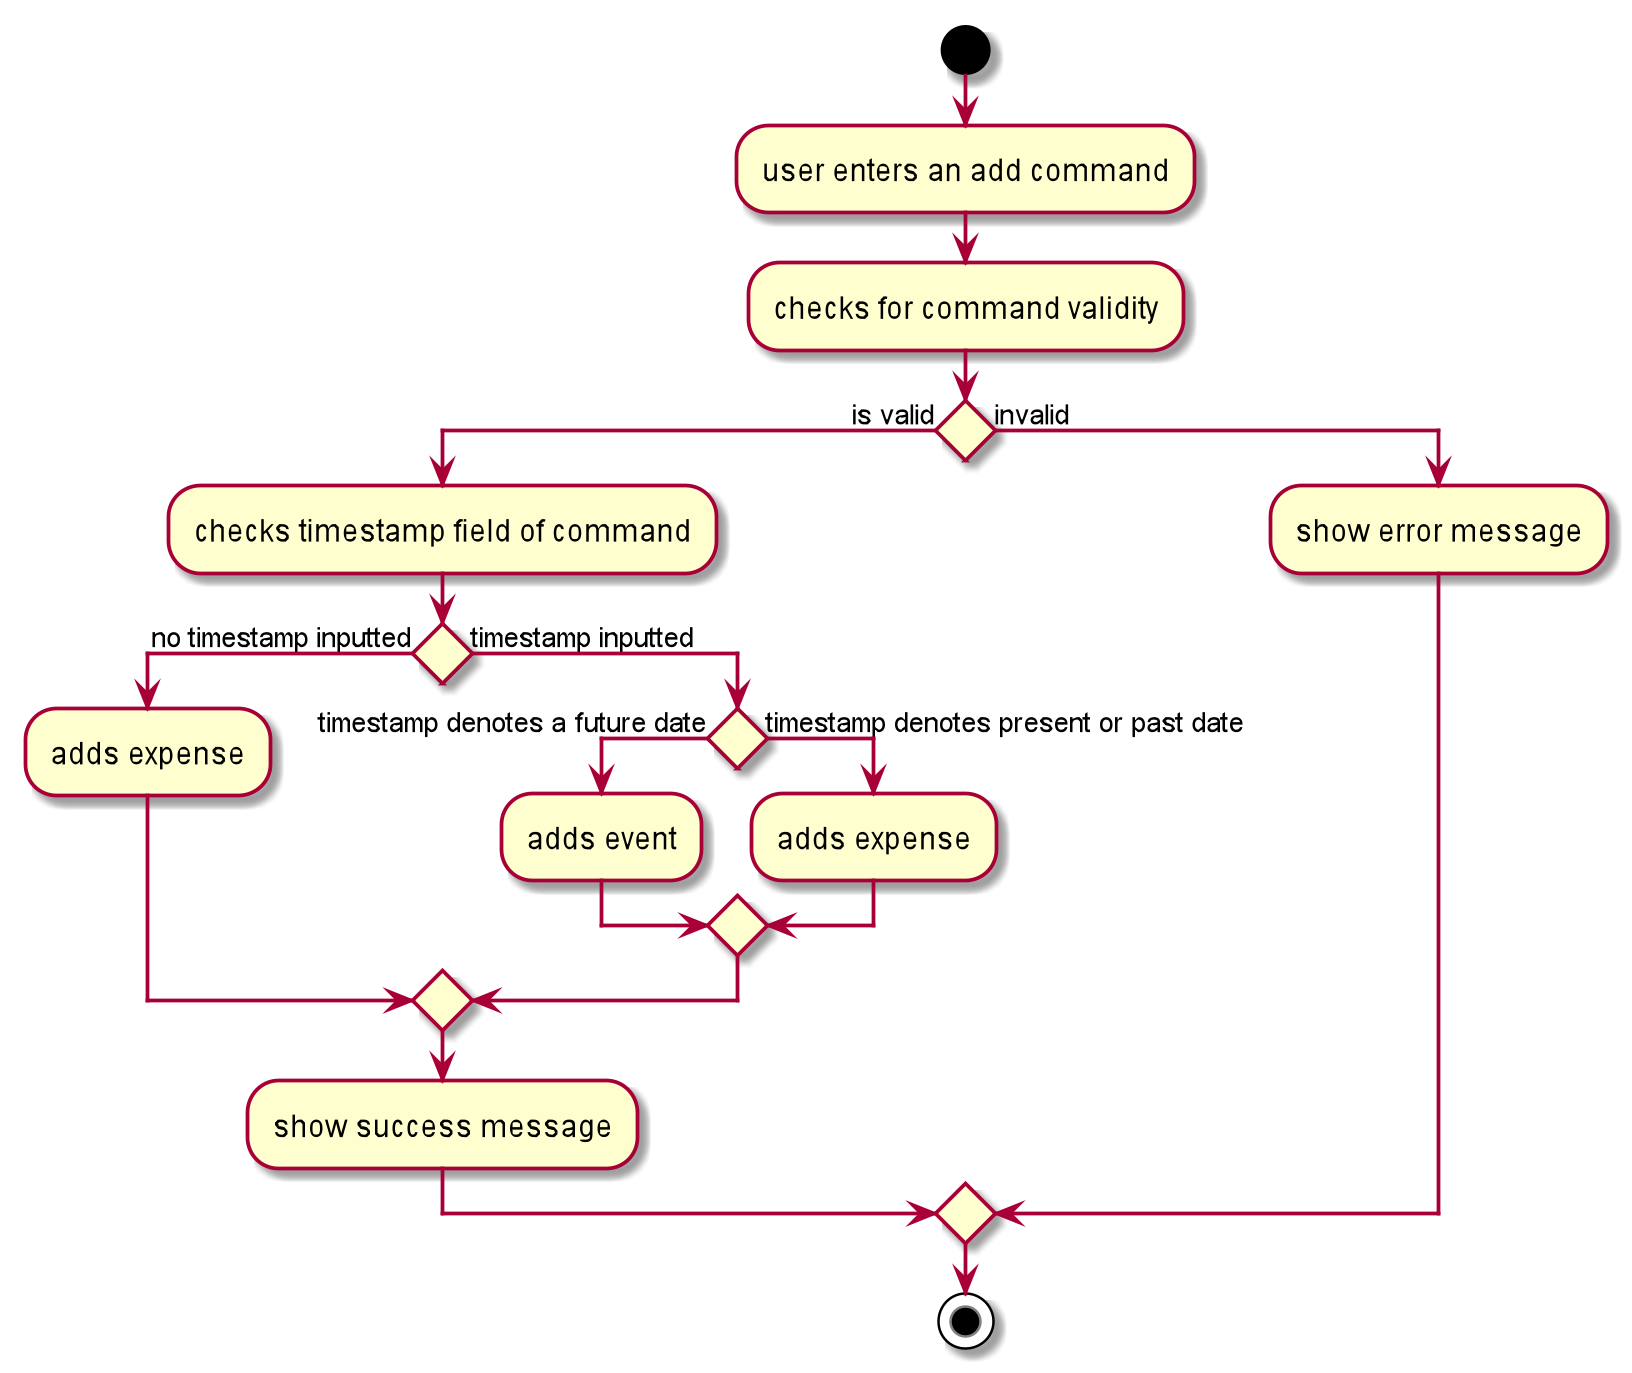

The diagram above was rendered by PlantUML. Its source (embedded in the PNG):
@startuml
start
:user enters an add command;
:checks for command validity;
if () then (is valid)
    :checks timestamp field of command;
    if () then (no timestamp inputted)
        :adds expense;
    else (timestamp inputted);
        if () then (timestamp denotes a future date)
            :adds event;
        else (timestamp denotes present or past date);
            :adds expense;
        endif;
    endif;
    :show success message;
else (invalid)
    :show error message;
endif;
stop
@enduml